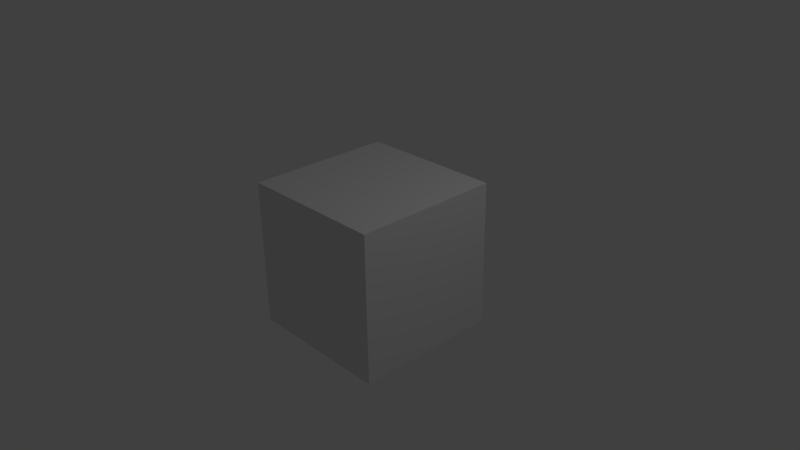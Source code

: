 # Source: Texturizado.blend  (saved by Blender 2.75.0; exported with 4.5.12 LTS)
import bpy
from mathutils import Matrix  # noqa: F401  (used for matrix-valued properties, if any)

bpy.ops.wm.read_factory_settings(use_empty=True)
scene = bpy.context.scene
scene.name = 'Scene'

# ---- collections
col_collection_1 = bpy.data.collections.new('Collection 1'); scene.collection.children.link(col_collection_1)

# ---- materials (node trees are filled in below, after node groups)
mat_material = bpy.data.materials.new('Material')
mat_material.alpha_threshold = 0.0
mat_material.use_transparent_shadow = False
mat_material.roughness = 0.5
mat_material.line_color = (0.0, 0.0, 0.0, 1.0)

# ---- material node trees

# ---- world
world_world = bpy.data.worlds.new('World'); scene.world = world_world
world_world.color = (0.05088, 0.05088, 0.05088)
world_world.use_sun_shadow = False
world_world.sun_shadow_jitter_overblur = 0.0
world_world.cycles.sampling_method = 'MANUAL'
world_world.cycles.sample_map_resolution = 256

# ---- cameras
cam_camera = bpy.data.cameras.new('Camera')
cam_camera.clip_end = 100.0
cam_camera.lens = 35.0
cam_camera.sensor_width = 32.0
cam_camera.sensor_height = 18.0
cam_camera.ortho_scale = 7.314
cam_camera.dof.focus_distance = 0.0
cam_camera.dof.aperture_fstop = 128.0

# ---- lights
light_lamp = bpy.data.lights.new('Lamp', 'POINT')
light_lamp.transmission_factor = 0.0
light_lamp.cutoff_distance = 30.0
light_lamp.energy = 100.0
light_lamp.shadow_buffer_clip_start = 1.001
light_lamp.shadow_soft_size = 0.1
light_lamp.shadow_maximum_resolution = 0.006
light_lamp.use_absolute_resolution = True
light_lamp.cycles.use_multiple_importance_sampling = False

# ---- meshes
me_cube = bpy.data.meshes.new('Cube')
me_cube.from_pydata([(1.0, 1.0, -1.0), (1.0, -1.0, -1.0), (-1.0, -1.0, -1.0), (-1.0, 1.0, -1.0), (1.0, 1.0, 1.0), (1.0, -1.0, 1.0), (-1.0, -1.0, 1.0), (-1.0, 1.0, 1.0)], [], [(0, 1, 2, 3), (4, 7, 6, 5), (0, 4, 5, 1), (1, 5, 6, 2), (2, 6, 7, 3), (4, 0, 3, 7)])
me_cube.materials.append(mat_material)
me_cube.use_remesh_preserve_volume = False
me_cube.use_remesh_preserve_attributes = False
me_cube.use_mirror_vertex_groups = False
me_cube.update()

# ---- objects
ob_cube = bpy.data.objects.new('Cube', me_cube)
ob_lamp = bpy.data.objects.new('Lamp', light_lamp)
ob_camera = bpy.data.objects.new('Camera', cam_camera)

# ---- transforms, parenting, visibility, modifiers, constraints
ob_cube.location = (0.0, 0.0, 0.0)
ob_cube.lock_rotations_4d = False
ob_cube.empty_display_type = 'ARROWS'
ob_cube.lineart.crease_threshold = 0.0
ob_lamp.location = (4.076, 1.005, 5.904)
ob_lamp.rotation_euler = (0.6503, 0.05522, 1.866)
ob_lamp.lock_rotations_4d = False
ob_lamp.empty_display_type = 'ARROWS'
ob_lamp.color = (0.0, 0.0, 0.0, 0.0)
ob_lamp.lineart.crease_threshold = 0.0
ob_camera.location = (7.481, -6.508, 5.344)
ob_camera.rotation_euler = (1.109, 0.01082, 0.8149)
ob_camera.lock_rotations_4d = False
ob_camera.empty_display_type = 'ARROWS'
ob_camera.color = (0.0, 0.0, 0.0, 0.0)
ob_camera.display_type = 'WIRE'
ob_camera.lineart.crease_threshold = 0.0

# ---- collection membership
col_collection_1.objects.link(ob_cube)
col_collection_1.objects.link(ob_lamp)
col_collection_1.objects.link(ob_camera)

# ---- scene / render settings (as saved in the file)
scene.camera = ob_camera
scene.frame_start = 1; scene.frame_end = 250; scene.frame_set(1)
scene.render.engine = 'BLENDER_EEVEE_NEXT'
scene.render.resolution_percentage = 50
scene.render.dither_intensity = 0.0
scene.cycles.use_denoising = False
scene.cycles.samples = 10
scene.cycles.sampling_pattern = 'TABULATED_SOBOL'
scene.cycles.light_sampling_threshold = 0.0
scene.cycles.use_adaptive_sampling = False
scene.cycles.use_light_tree = False
scene.cycles.blur_glossy = 0.0
scene.cycles.pixel_filter_type = 'GAUSSIAN'
scene.cycles.sample_clamp_indirect = 0.0
scene.view_settings.view_transform = 'Standard'
bpy.context.view_layer.update()
